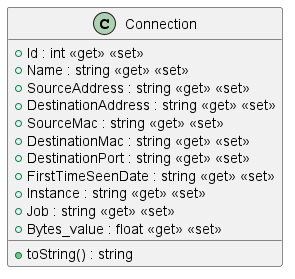

The diagram above was rendered by PlantUML. Its source (embedded in the PNG):
@startuml
class Connection {
    + Id : int <<get>> <<set>>
    + Name : string <<get>> <<set>>
    + SourceAddress : string <<get>> <<set>>
    + DestinationAddress : string <<get>> <<set>>
    + SourceMac : string <<get>> <<set>>
    + DestinationMac : string <<get>> <<set>>
    + DestinationPort : string <<get>> <<set>>
    + FirstTimeSeenDate : string <<get>> <<set>>
    + Instance : string <<get>> <<set>>
    + Job : string <<get>> <<set>>
    + Bytes_value : float <<get>> <<set>>
    + toString() : string
}
@enduml